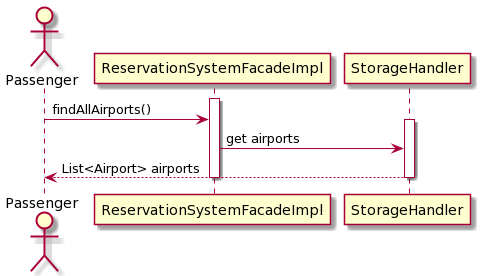

The diagram above was rendered by PlantUML. Its source (embedded in the PNG):
@startuml
Actor Passenger

activate ReservationSystemFacadeImpl
Passenger -> ReservationSystemFacadeImpl: findAllAirports()

activate StorageHandler
ReservationSystemFacadeImpl -> StorageHandler: get airports
StorageHandler --> Passenger: List<Airport> airports
deactivate StorageHandler
deactivate ReservationSystemFacadeImpl
@enduml